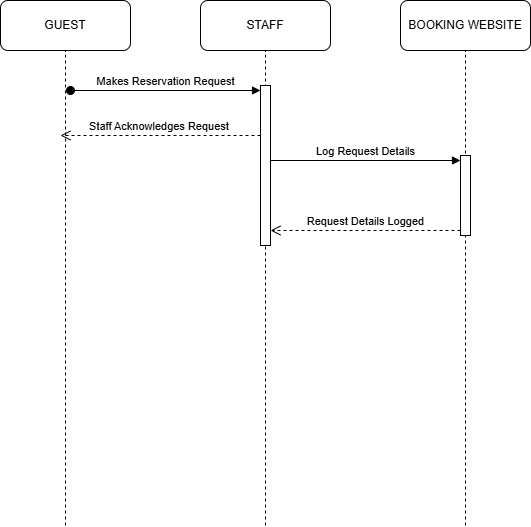

The diagram above was exported from draw.io. Its source (the exported page's mxGraphModel, read from the mxfile embedded in the PNG):
<mxGraphModel dx="1030" dy="562" grid="1" gridSize="10" guides="1" tooltips="1" connect="1" arrows="1" fold="1" page="1" pageScale="1" pageWidth="850" pageHeight="1100" math="0" shadow="0">
  <root>
    <mxCell id="0" />
    <mxCell id="1" parent="0" />
    <mxCell id="fCmajV2JKRpf6tUQ6hkM-2" parent="1" style="rounded=1;whiteSpace=wrap;html=1;" value="GUEST" vertex="1">
      <mxGeometry height="50" width="130" x="70" y="35" as="geometry" />
    </mxCell>
    <mxCell id="fCmajV2JKRpf6tUQ6hkM-3" parent="1" style="rounded=1;whiteSpace=wrap;html=1;" value="STAFF" vertex="1">
      <mxGeometry height="50" width="130" x="270" y="35" as="geometry" />
    </mxCell>
    <mxCell id="fCmajV2JKRpf6tUQ6hkM-4" parent="1" style="rounded=1;whiteSpace=wrap;html=1;" value="BOOKING WEBSITE" vertex="1">
      <mxGeometry height="50" width="130" x="470" y="35" as="geometry" />
    </mxCell>
    <mxCell id="fCmajV2JKRpf6tUQ6hkM-5" edge="1" parent="1" style="endArrow=none;dashed=1;html=1;rounded=0;entryX=0.5;entryY=1;entryDx=0;entryDy=0;" target="fCmajV2JKRpf6tUQ6hkM-2" value="">
      <mxGeometry height="50" relative="1" width="50" as="geometry">
        <mxPoint x="135" y="560" as="sourcePoint" />
        <mxPoint x="450" y="240" as="targetPoint" />
      </mxGeometry>
    </mxCell>
    <mxCell id="fCmajV2JKRpf6tUQ6hkM-6" edge="1" parent="1" style="endArrow=none;dashed=1;html=1;rounded=0;entryX=0.5;entryY=1;entryDx=0;entryDy=0;" target="fCmajV2JKRpf6tUQ6hkM-3" value="">
      <mxGeometry height="50" relative="1" width="50" as="geometry">
        <mxPoint x="335" y="560" as="sourcePoint" />
        <mxPoint x="450" y="440" as="targetPoint" />
      </mxGeometry>
    </mxCell>
    <mxCell id="fCmajV2JKRpf6tUQ6hkM-9" parent="1" style="html=1;points=[[0,0,0,0,5],[0,1,0,0,-5],[1,0,0,0,5],[1,1,0,0,-5]];perimeter=orthogonalPerimeter;outlineConnect=0;targetShapes=umlLifeline;portConstraint=eastwest;newEdgeStyle={&quot;curved&quot;:0,&quot;rounded&quot;:0};" value="" vertex="1">
      <mxGeometry height="160" width="10" x="330" y="120" as="geometry" />
    </mxCell>
    <mxCell id="fCmajV2JKRpf6tUQ6hkM-10" edge="1" parent="1" style="html=1;verticalAlign=bottom;startArrow=oval;endArrow=block;startSize=8;curved=0;rounded=0;entryX=0;entryY=0;entryDx=0;entryDy=5;" target="fCmajV2JKRpf6tUQ6hkM-9" value="Makes Reservation Request">
      <mxGeometry relative="1" as="geometry">
        <mxPoint x="140" y="125" as="sourcePoint" />
      </mxGeometry>
    </mxCell>
    <mxCell id="fCmajV2JKRpf6tUQ6hkM-14" edge="1" parent="1" source="fCmajV2JKRpf6tUQ6hkM-9" style="html=1;verticalAlign=bottom;endArrow=open;dashed=1;endSize=8;curved=0;rounded=0;" value="Staff Acknowledges Request&amp;nbsp;">
      <mxGeometry relative="1" as="geometry">
        <mxPoint x="330" y="230" as="sourcePoint" />
        <mxPoint x="130" y="170" as="targetPoint" />
      </mxGeometry>
    </mxCell>
    <mxCell id="fCmajV2JKRpf6tUQ6hkM-22" edge="1" parent="1" style="endArrow=none;dashed=1;html=1;rounded=0;entryX=0.5;entryY=1;entryDx=0;entryDy=0;" target="fCmajV2JKRpf6tUQ6hkM-4" value="">
      <mxGeometry height="50" relative="1" width="50" as="geometry">
        <mxPoint x="535" y="560" as="sourcePoint" />
        <mxPoint x="450" y="230" as="targetPoint" />
      </mxGeometry>
    </mxCell>
    <mxCell id="fCmajV2JKRpf6tUQ6hkM-23" parent="1" style="html=1;points=[[0,0,0,0,5],[0,1,0,0,-5],[1,0,0,0,5],[1,1,0,0,-5]];perimeter=orthogonalPerimeter;outlineConnect=0;targetShapes=umlLifeline;portConstraint=eastwest;newEdgeStyle={&quot;curved&quot;:0,&quot;rounded&quot;:0};" value="" vertex="1">
      <mxGeometry height="80" width="10" x="530" y="190" as="geometry" />
    </mxCell>
    <mxCell id="fCmajV2JKRpf6tUQ6hkM-24" edge="1" parent="1" source="fCmajV2JKRpf6tUQ6hkM-9" style="html=1;verticalAlign=bottom;endArrow=block;curved=0;rounded=0;entryX=0;entryY=0;entryDx=0;entryDy=5;" target="fCmajV2JKRpf6tUQ6hkM-23" value="Log Request Details">
      <mxGeometry relative="1" as="geometry">
        <mxPoint x="460" y="195" as="sourcePoint" />
      </mxGeometry>
    </mxCell>
    <mxCell id="fCmajV2JKRpf6tUQ6hkM-25" edge="1" parent="1" source="fCmajV2JKRpf6tUQ6hkM-23" style="html=1;verticalAlign=bottom;endArrow=open;dashed=1;endSize=8;curved=0;rounded=0;exitX=0;exitY=1;exitDx=0;exitDy=-5;" target="fCmajV2JKRpf6tUQ6hkM-9" value="Request Details Logged">
      <mxGeometry relative="1" as="geometry">
        <mxPoint x="460" y="265" as="targetPoint" />
      </mxGeometry>
    </mxCell>
  </root>
</mxGraphModel>